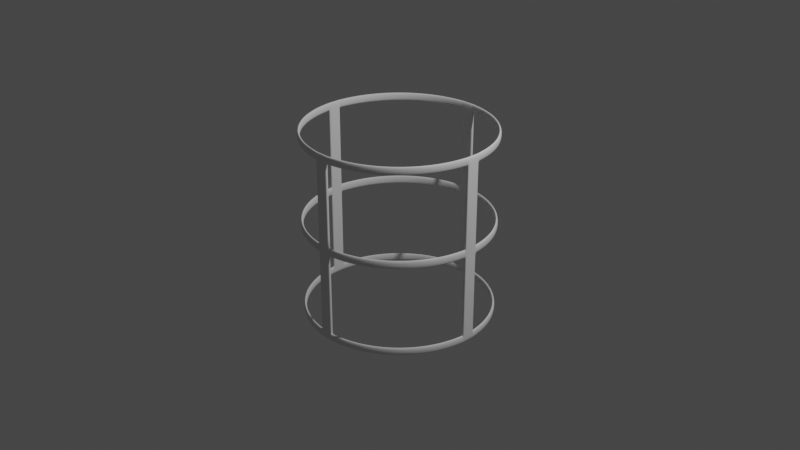 # Source: m_lamp4.blend  (saved by Blender 3.5.10; exported with 4.5.12 LTS)
import bpy
from mathutils import Matrix  # noqa: F401  (used for matrix-valued properties, if any)

bpy.ops.wm.read_factory_settings(use_empty=True)
scene = bpy.context.scene
scene.name = 'Scene'

# ---- collections
col_collection = bpy.data.collections.new('Collection'); scene.collection.children.link(col_collection)

# ---- world
world_world = bpy.data.worlds.new('World'); scene.world = world_world
world_world.use_nodes = True; world_world.node_tree.nodes.clear()
_N = world_world.node_tree.nodes; _L = world_world.node_tree.links
n0 = _N.new('ShaderNodeOutputWorld'); n0.name = 'World Output'; n0.location = (300, 300)
n1 = _N.new('ShaderNodeBackground'); n1.name = 'Background'; n1.location = (10, 300)
n1.inputs[0].default_value = (0.05088, 0.05088, 0.05088, 1.0)
_L.new(n1.outputs[0], n0.inputs[0])
n0.is_active_output = True
world_world.color = (0.05088, 0.05088, 0.05088)
world_world.use_sun_shadow = False
world_world.sun_shadow_jitter_overblur = 0.0

# ---- cameras
cam_camera = bpy.data.cameras.new('Camera')
cam_camera.clip_end = 100.0
cam_camera.ortho_scale = 7.314

# ---- lights
light_light = bpy.data.lights.new('Light', 'POINT')
light_light.transmission_factor = 0.0
light_light.energy = 1000.0
light_light.shadow_soft_size = 0.1
light_light.shadow_maximum_resolution = 0.006
light_light.use_absolute_resolution = True

# ---- meshes
me_circle = bpy.data.meshes.new('Circle')
me_circle.from_pydata([(0.0, 1.0, 0.0), (-0.866, 0.5, 0.0), (-0.866, -0.5, 0.0), (0.0, -1.0, 0.0), (0.866, -0.5, 0.0), (0.866, 0.5, 0.0), (0.0, 0.9634, 0.05397), (-0.8343, 0.4817, 0.05397), (-0.8343, -0.4817, 0.05397), (0.0, -0.9634, 0.05397), (0.8343, -0.4817, 0.05397), (0.8343, 0.4817, 0.05397), (3.213e-11, 0.8116, 0.1033), (-0.7028, 0.4058, 0.1033), (-0.7028, -0.4058, 0.1033), (3.213e-11, -0.8116, 0.1033), (0.7028, -0.4058, 0.1033), (0.7028, 0.4058, 0.1033)], [], [(1, 0, 5, 4, 3, 2), (6, 7, 13, 12), (4, 5, 11, 10), (2, 3, 9, 8), (0, 1, 7, 6), (5, 0, 6, 11), (3, 4, 10, 9), (1, 2, 8, 7), (13, 14, 15, 16, 17, 12), (11, 6, 12, 17), (9, 10, 16, 15), (7, 8, 14, 13), (10, 11, 17, 16), (8, 9, 15, 14)])
_uv = me_circle.uv_layers.new(name='UVMap')
_uv.uv.foreach_set('vector', [0.0, 0.0, 0.0, 0.0, 0.0, 0.0, 0.0, 0.0, 0.0, 0.0, 0.0, 0.0, 0.0, 0.0, 0.0, 0.0, 0.0, 0.0, 0.0, 0.0, 0.0, 0.0, 0.0, 0.0, 0.0, 0.0, 0.0, 0.0, 0.0, 0.0, 0.0, 0.0, 0.0, 0.0, 0.0, 0.0, 0.0, 0.0, 0.0, 0.0, 0.0, 0.0, 0.0, 0.0, 0.0, 0.0, 0.0, 0.0, 0.0, 0.0, 0.0, 0.0, 0.0, 0.0, 0.0, 0.0, 0.0, 0.0, 0.0, 0.0, 0.0, 0.0, 0.0, 0.0, 0.0, 0.0, 0.0, 0.0, 0.0, 0.0, 0.0, 0.0, 0.0, 0.0, 0.0, 0.0, 0.0, 0.0, 0.0, 0.0, 0.0, 0.0, 0.0, 0.0, 0.0, 0.0, 0.0, 0.0, 0.0, 0.0, 0.0, 0.0, 0.0, 0.0, 0.0, 0.0, 0.0, 0.0, 0.0, 0.0, 0.0, 0.0, 0.0, 0.0, 0.0, 0.0, 0.0, 0.0, 0.0, 0.0, 0.0, 0.0, 0.0, 0.0, 0.0, 0.0, 0.0, 0.0, 0.0, 0.0])
me_circle.update()
me_cylinder = bpy.data.meshes.new('Cylinder')
me_cylinder.from_pydata([(0.06948, 0.9976, -1.0), (0.06948, 0.9976, 1.0), (0.2107, 0.9775, -1.0), (0.2107, 0.9775, 1.0), (0.3477, 0.9376, -1.0), (0.3477, 0.9376, 1.0), (0.4776, 0.8786, -1.0), (0.4776, 0.8786, 1.0), (0.5978, 0.8017, -1.0), (0.5978, 0.8017, 1.0), (0.7058, 0.7084, -1.0), (0.7058, 0.7084, 1.0), (0.7994, 0.6008, -1.0), (0.7994, 0.6008, 1.0), (0.8768, 0.4809, -1.0), (0.8768, 0.4809, 1.0), (0.9363, 0.3512, -1.0), (0.9363, 0.3512, 1.0), (0.9767, 0.2144, -1.0), (0.9767, 0.2144, 1.0), (0.9973, 0.0732, -1.0), (0.9973, 0.0732, 1.0), (0.9976, -0.06948, -1.0), (0.9976, -0.06948, 1.0), (0.9775, -0.2107, -1.0), (0.9775, -0.2107, 1.0), (0.9376, -0.3477, -1.0), (0.9376, -0.3477, 1.0), (0.8786, -0.4776, -1.0), (0.8786, -0.4776, 1.0), (0.8017, -0.5978, -1.0), (0.8017, -0.5978, 1.0), (0.7084, -0.7058, -1.0), (0.7084, -0.7058, 1.0), (0.6008, -0.7994, -1.0), (0.6008, -0.7994, 1.0), (0.4809, -0.8768, -1.0), (0.4809, -0.8768, 1.0), (0.3512, -0.9363, -1.0), (0.3512, -0.9363, 1.0), (0.2144, -0.9767, -1.0), (0.2144, -0.9767, 1.0), (0.0732, -0.9973, -1.0), (0.0732, -0.9973, 1.0), (-0.06948, -0.9976, -1.0), (-0.06948, -0.9976, 1.0), (-0.2107, -0.9775, -1.0), (-0.2107, -0.9775, 1.0), (-0.3477, -0.9376, -1.0), (-0.3477, -0.9376, 1.0), (-0.4776, -0.8786, -1.0), (-0.4776, -0.8786, 1.0), (-0.5978, -0.8017, -1.0), (-0.5978, -0.8017, 1.0), (-0.7058, -0.7084, -1.0), (-0.7058, -0.7084, 1.0), (-0.7994, -0.6008, -1.0), (-0.7994, -0.6008, 1.0), (-0.8768, -0.4809, -1.0), (-0.8768, -0.4809, 1.0), (-0.9363, -0.3512, -1.0), (-0.9363, -0.3512, 1.0), (-0.9767, -0.2144, -1.0), (-0.9767, -0.2144, 1.0), (-0.9973, -0.0732, -1.0), (-0.9973, -0.0732, 1.0), (-0.9976, 0.06948, -1.0), (-0.9976, 0.06948, 1.0), (-0.9775, 0.2107, -1.0), (-0.9775, 0.2107, 1.0), (-0.9376, 0.3477, -1.0), (-0.9376, 0.3477, 1.0), (-0.8786, 0.4776, -1.0), (-0.8786, 0.4776, 1.0), (-0.8017, 0.5978, -1.0), (-0.8017, 0.5978, 1.0), (-0.7084, 0.7058, -1.0), (-0.7084, 0.7058, 1.0), (-0.6008, 0.7994, -1.0), (-0.6008, 0.7994, 1.0), (-0.4809, 0.8768, -1.0), (-0.4809, 0.8768, 1.0), (-0.3512, 0.9363, -1.0), (-0.3512, 0.9363, 1.0), (-0.2144, 0.9767, -1.0), (-0.2144, 0.9767, 1.0), (-0.0732, 0.9973, -1.0), (-0.0732, 0.9973, 1.0), (0.06948, 0.9976, 0.9099), (0.2107, 0.9775, 0.9099), (0.3477, 0.9376, 0.9099), (0.4776, 0.8786, 0.9099), (0.5978, 0.8017, 0.9099), (0.7058, 0.7084, 0.9099), (0.7994, 0.6008, 0.9099), (0.8768, 0.4809, 0.9099), (0.9363, 0.3512, 0.9099), (0.9767, 0.2144, 0.9099), (0.9973, 0.0732, 0.9099), (0.9976, -0.06948, 0.9099), (0.9775, -0.2107, 0.9099), (0.9376, -0.3477, 0.9099), (0.8786, -0.4776, 0.9099), (0.8017, -0.5978, 0.9099), (0.7084, -0.7058, 0.9099), (0.6008, -0.7994, 0.9099), (0.4809, -0.8768, 0.9099), (0.3512, -0.9363, 0.9099), (0.2144, -0.9767, 0.9099), (0.0732, -0.9973, 0.9099), (-0.06948, -0.9976, 0.9099), (-0.2107, -0.9775, 0.9099), (-0.3477, -0.9376, 0.9099), (-0.4776, -0.8786, 0.9099), (-0.5978, -0.8017, 0.9099), (-0.7058, -0.7084, 0.9099), (-0.7994, -0.6008, 0.9099), (-0.8768, -0.4809, 0.9099), (-0.9363, -0.3512, 0.9099), (-0.9767, -0.2144, 0.9099), (-0.9973, -0.0732, 0.9099), (-0.9976, 0.06948, 0.9099), (-0.9775, 0.2107, 0.9099), (-0.9376, 0.3477, 0.9099), (-0.8786, 0.4776, 0.9099), (-0.8017, 0.5978, 0.9099), (-0.7084, 0.7058, 0.9099), (-0.6008, 0.7994, 0.9099), (-0.4809, 0.8768, 0.9099), (-0.3512, 0.9363, 0.9099), (-0.2144, 0.9767, 0.9099), (-0.0732, 0.9973, 0.9099), (0.2107, 0.9775, -0.9121), (0.3477, 0.9376, -0.9121), (0.4776, 0.8786, -0.9121), (0.5978, 0.8017, -0.9121), (0.7058, 0.7084, -0.9121), (0.7994, 0.6008, -0.9121), (0.8768, 0.4809, -0.9121), (0.9363, 0.3512, -0.9121), (0.9767, 0.2144, -0.9121), (0.9973, 0.0732, -0.9121), (0.9976, -0.06948, -0.9121), (0.9775, -0.2107, -0.9121), (0.9376, -0.3477, -0.9121), (0.8786, -0.4776, -0.9121), (0.8017, -0.5978, -0.9121), (0.7084, -0.7058, -0.9121), (0.6008, -0.7994, -0.9121), (0.4809, -0.8768, -0.9121), (0.3512, -0.9363, -0.9121), (0.2144, -0.9767, -0.9121), (0.0732, -0.9973, -0.9121), (-0.06948, -0.9976, -0.9121), (-0.2107, -0.9775, -0.9121), (-0.3477, -0.9376, -0.9121), (-0.4776, -0.8786, -0.9121), (-0.5978, -0.8017, -0.9121), (-0.7058, -0.7084, -0.9121), (-0.7994, -0.6008, -0.9121), (-0.8768, -0.4809, -0.9121), (-0.9363, -0.3512, -0.9121), (-0.9767, -0.2144, -0.9121), (-0.9973, -0.0732, -0.9121), (-0.9976, 0.06948, -0.9121), (-0.9775, 0.2107, -0.9121), (-0.9376, 0.3477, -0.9121), (-0.8786, 0.4776, -0.9121), (-0.8017, 0.5978, -0.9121), (-0.7084, 0.7058, -0.9121), (-0.6008, 0.7994, -0.9121), (-0.4809, 0.8768, -0.9121), (-0.3512, 0.9363, -0.9121), (-0.2144, 0.9767, -0.9121), (-0.0732, 0.9973, -0.9121), (0.06948, 0.9976, -0.9121), (0.06948, 0.9976, -0.04833), (0.06948, 0.9976, 0.04618), (0.2107, 0.9775, 0.04618), (0.2107, 0.9775, -0.04833), (0.3477, 0.9376, 0.04618), (0.3477, 0.9376, -0.04833), (0.4776, 0.8786, 0.04618), (0.4776, 0.8786, -0.04833), (0.5978, 0.8017, 0.04618), (0.5978, 0.8017, -0.04833), (0.7058, 0.7084, 0.04618), (0.7058, 0.7084, -0.04833), (0.7994, 0.6008, 0.04618), (0.7994, 0.6008, -0.04833), (0.8768, 0.4809, 0.04618), (0.8768, 0.4809, -0.04833), (0.9363, 0.3512, 0.04618), (0.9363, 0.3512, -0.04833), (0.9767, 0.2144, 0.04618), (0.9767, 0.2144, -0.04833), (0.9973, 0.0732, 0.04618), (0.9973, 0.0732, -0.04833), (0.9976, -0.06948, 0.04618), (0.9976, -0.06948, -0.04833), (0.9775, -0.2107, 0.04618), (0.9775, -0.2107, -0.04833), (0.9376, -0.3477, 0.04618), (0.9376, -0.3477, -0.04833), (0.8786, -0.4776, 0.04618), (0.8786, -0.4776, -0.04833), (0.8017, -0.5978, 0.04618), (0.8017, -0.5978, -0.04833), (0.7084, -0.7058, 0.04618), (0.7084, -0.7058, -0.04833), (0.6008, -0.7994, 0.04618), (0.6008, -0.7994, -0.04833), (0.4809, -0.8768, 0.04618), (0.4809, -0.8768, -0.04833), (0.3512, -0.9363, 0.04618), (0.3512, -0.9363, -0.04833), (0.2144, -0.9767, 0.04618), (0.2144, -0.9767, -0.04833), (0.0732, -0.9973, 0.04618), (0.0732, -0.9973, -0.04833), (-0.06948, -0.9976, 0.04618), (-0.06948, -0.9976, -0.04833), (-0.2107, -0.9775, 0.04618), (-0.2107, -0.9775, -0.04833), (-0.3477, -0.9376, 0.04618), (-0.3477, -0.9376, -0.04833), (-0.4776, -0.8786, 0.04618), (-0.4776, -0.8786, -0.04833), (-0.5978, -0.8017, 0.04618), (-0.5978, -0.8017, -0.04833), (-0.7058, -0.7084, 0.04618), (-0.7058, -0.7084, -0.04833), (-0.7994, -0.6008, 0.04618), (-0.7994, -0.6008, -0.04833), (-0.8768, -0.4809, 0.04618), (-0.8768, -0.4809, -0.04833), (-0.9363, -0.3512, 0.04618), (-0.9363, -0.3512, -0.04833), (-0.9767, -0.2144, 0.04618), (-0.9767, -0.2144, -0.04833), (-0.9973, -0.0732, 0.04618), (-0.9973, -0.0732, -0.04833), (-0.9976, 0.06948, 0.04618), (-0.9976, 0.06948, -0.04833), (-0.9775, 0.2107, 0.04618), (-0.9775, 0.2107, -0.04833), (-0.9376, 0.3477, 0.04618), (-0.9376, 0.3477, -0.04833), (-0.8786, 0.4776, 0.04618), (-0.8786, 0.4776, -0.04833), (-0.8017, 0.5978, 0.04618), (-0.8017, 0.5978, -0.04833), (-0.7084, 0.7058, 0.04618), (-0.7084, 0.7058, -0.04833), (-0.6008, 0.7994, 0.04618), (-0.6008, 0.7994, -0.04833), (-0.4809, 0.8768, 0.04618), (-0.4809, 0.8768, -0.04833), (-0.3512, 0.9363, 0.04618), (-0.3512, 0.9363, -0.04833), (-0.2144, 0.9767, 0.04618), (-0.2144, 0.9767, -0.04833), (-0.0732, 0.9973, 0.04618), (-0.0732, 0.9973, -0.04833), (-0.9975, 0.04847, -1.0), (-0.9975, 0.04847, 1.0), (-0.9975, 0.04847, 0.9099), (-0.9975, 0.04847, -0.9121), (-0.9975, 0.04847, 0.04618), (-0.9975, 0.04847, -0.04833), (-0.9974, -0.05089, 1.0), (-0.9974, -0.05089, -0.04833), (-0.9974, -0.05089, -1.0), (-0.9974, -0.05089, 0.9099), (-0.9974, -0.05089, -0.9121), (-0.9974, -0.05089, 0.04618), (-0.9951, 0.08666, 1.0), (-0.9951, 0.08666, 0.9099), (-0.9947, -0.09107, 1.0), (-0.9947, -0.09107, 0.9099), (-0.9948, -0.09049, 0.04618), (-0.9948, -0.09049, -0.04833), (-0.995, 0.08765, 0.04618), (-0.995, 0.08765, -0.04833), (-0.9949, -0.0897, -1.0), (-0.9949, -0.0897, -0.9121), (-0.9954, 0.08518, -1.0), (-0.9954, 0.08518, -0.9121), (-0.9973, -0.0732, -0.8988), (-0.9976, 0.06948, -0.8988), (-0.9975, 0.04847, -0.8988), (-0.9974, -0.05089, -0.8988), (-0.9973, -0.0732, -0.06037), (-0.9976, 0.06948, -0.06037), (-0.9975, 0.04847, -0.06037), (-0.9974, -0.05089, -0.06037), (-0.9973, -0.0732, 0.05907), (-0.9976, 0.06948, 0.05907), (-0.9975, 0.04847, 0.05907), (-0.9974, -0.05089, 0.05907), (-0.9973, -0.0732, 0.897), (-0.9976, 0.06948, 0.897), (-0.9975, 0.04847, 0.897), (-0.9974, -0.05089, 0.897), (-0.04272, -0.9975, -1.0), (-0.04272, -0.9975, 1.0), (-0.04272, -0.9975, 0.9099), (-0.04272, -0.9975, -0.9121), (-0.04272, -0.9975, 0.04618), (-0.04272, -0.9975, -0.04833), (0.05255, -0.9974, 1.0), (0.05255, -0.9974, -0.04833), (0.05255, -0.9974, -1.0), (0.05255, -0.9974, 0.9099), (0.05255, -0.9974, -0.9121), (0.05255, -0.9974, 0.04618), (0.09027, -0.9948, 1.0), (0.09027, -0.9948, 0.9099), (-0.09011, -0.9947, 1.0), (-0.09011, -0.9947, 0.9099), (0.08728, -0.9953, 0.04618), (0.08728, -0.9953, -0.04833), (-0.08424, -0.9955, 0.04618), (-0.08424, -0.9955, -0.04833), (0.09277, -0.9945, -1.0), (0.09277, -0.9945, -0.9121), (-0.08733, -0.9951, -1.0), (-0.08733, -0.9951, -0.9121), (0.0732, -0.9973, -0.06573), (-0.06948, -0.9976, -0.06573), (-0.04272, -0.9975, -0.06573), (0.05255, -0.9974, -0.06573), (0.0732, -0.9973, 0.06267), (-0.06948, -0.9976, 0.06267), (-0.04272, -0.9975, 0.06267), (0.05255, -0.9974, 0.06267), (0.0732, -0.9973, -0.8945), (-0.06948, -0.9976, -0.8945), (-0.04272, -0.9975, -0.8945), (0.05255, -0.9974, -0.8945), (0.0732, -0.9973, 0.8928), (-0.06948, -0.9976, 0.8928), (-0.04272, -0.9975, 0.8928), (0.05255, -0.9974, 0.8928), (0.9976, -0.05203, -1.0), (0.9976, -0.05203, 1.0), (0.9976, -0.05203, 0.9099), (0.9976, -0.05203, -0.9121), (0.9976, -0.05203, 0.04618), (0.9976, -0.05203, -0.04833), (0.9974, 0.05139, 1.0), (0.9974, 0.05139, -0.04833), (0.9974, 0.05139, -1.0), (0.9974, 0.05139, 0.9099), (0.9974, 0.05139, -0.9121), (0.9974, 0.05139, 0.04618), (0.9949, 0.08948, 1.0), (0.9949, 0.08948, 0.9099), (0.9953, -0.08531, 1.0), (0.9953, -0.08531, 0.9099), (0.9949, 0.09006, 0.04618), (0.9949, 0.09006, -0.04833), (0.9952, -0.0861, 0.04618), (0.9952, -0.0861, -0.04833), (0.9973, 0.0732, 0.06361), (0.9976, -0.06948, 0.06361), (0.9976, -0.05203, 0.06361), (0.9974, 0.05139, 0.06361), (0.9973, 0.0732, 0.8939), (0.9976, -0.06948, 0.8939), (0.9976, -0.05203, 0.8939), (0.9974, 0.05139, 0.8939), (0.9953, 0.08717, -1.0), (0.9953, 0.08717, -0.9121), (0.9953, -0.08542, -1.0), (0.9953, -0.08542, -0.9121), (0.9973, 0.0732, -0.8958), (0.9976, -0.06948, -0.8958), (0.9976, -0.05203, -0.8958), (0.9974, 0.05139, -0.8958), (0.9973, 0.0732, -0.06263), (0.9976, -0.06948, -0.06263), (0.9976, -0.05203, -0.06263), (0.9974, 0.05139, -0.06263), (0.05278, 0.9976, -1.0), (0.05278, 0.9976, 1.0), (0.05278, 0.9976, 0.9099), (0.05278, 0.9976, -0.9121), (0.05278, 0.9976, 0.04618), (0.05278, 0.9976, -0.04833), (-0.05333, 0.9974, 1.0), (-0.05333, 0.9974, -0.04833), (-0.05333, 0.9974, -1.0), (-0.05333, 0.9974, 0.9099), (-0.05333, 0.9974, -0.9121), (-0.05333, 0.9974, 0.04618), (-0.09276, 0.9945, 1.0), (-0.09276, 0.9945, 0.9099), (0.08534, 0.9953, 1.0), (0.08534, 0.9953, 0.9099), (-0.09077, 0.9948, 0.04618), (-0.09077, 0.9948, -0.04833), (0.08757, 0.995, 0.04618), (0.08757, 0.995, -0.04833), (0.06948, 0.9976, 0.8935), (-0.0732, 0.9973, 0.8935), (0.05278, 0.9976, 0.8935), (-0.05333, 0.9974, 0.8935), (0.05278, 0.9976, 0.06207), (-0.05333, 0.9974, 0.06207), (0.06948, 0.9976, 0.06207), (-0.0732, 0.9973, 0.06207), (-0.0732, 0.9973, -0.0638), (0.06948, 0.9976, -0.0638), (0.05278, 0.9976, -0.0638), (-0.05333, 0.9974, -0.0638), (-0.08615, 0.9954, -1.0), (-0.08615, 0.9954, -0.9121), (0.08361, 0.9956, -1.0), (0.08361, 0.9956, -0.9121), (0.06948, 0.9976, -0.8986), (0.05278, 0.9976, -0.8986), (-0.05333, 0.9974, -0.8986), (-0.0732, 0.9973, -0.8986)], [], [(399, 398, 3, 89), (89, 3, 5, 90), (90, 5, 7, 91), (91, 7, 9, 92), (92, 9, 11, 93), (93, 11, 13, 94), (94, 13, 15, 95), (95, 15, 17, 96), (96, 17, 19, 97), (357, 356, 21, 98), (346, 345, 23, 99), (359, 358, 25, 100), (100, 25, 27, 101), (101, 27, 29, 102), (102, 29, 31, 103), (103, 31, 33, 104), (104, 33, 35, 105), (105, 35, 37, 106), (106, 37, 39, 107), (107, 39, 41, 108), (317, 316, 43, 109), (306, 305, 45, 110), (319, 318, 47, 111), (111, 47, 49, 112), (112, 49, 51, 113), (113, 51, 53, 114), (114, 53, 55, 115), (115, 55, 57, 116), (116, 57, 59, 117), (117, 59, 61, 118), (118, 61, 63, 119), (279, 278, 65, 120), (266, 265, 67, 121), (277, 276, 69, 122), (122, 69, 71, 123), (123, 71, 73, 124), (124, 73, 75, 125), (125, 75, 77, 126), (126, 77, 79, 127), (127, 79, 81, 128), (128, 81, 83, 129), (129, 83, 85, 130), (397, 396, 87, 131), (386, 385, 1, 88), (406, 386, 88, 404), (294, 269, 243, 293), (330, 309, 221, 329), (382, 349, 199, 381), (414, 389, 176, 413), (418, 419, 132, 2), (2, 132, 133, 4), (4, 133, 134, 6), (6, 134, 135, 8), (8, 135, 136, 10), (10, 136, 137, 12), (12, 137, 138, 14), (14, 138, 139, 16), (16, 139, 140, 18), (372, 373, 141, 20), (344, 347, 142, 22), (374, 375, 143, 24), (24, 143, 144, 26), (26, 144, 145, 28), (28, 145, 146, 30), (30, 146, 147, 32), (32, 147, 148, 34), (34, 148, 149, 36), (36, 149, 150, 38), (38, 150, 151, 40), (324, 325, 152, 42), (304, 307, 153, 44), (326, 327, 154, 46), (46, 154, 155, 48), (48, 155, 156, 50), (50, 156, 157, 52), (52, 157, 158, 54), (54, 158, 159, 56), (56, 159, 160, 58), (58, 160, 161, 60), (60, 161, 162, 62), (284, 285, 163, 64), (264, 267, 164, 66), (286, 287, 165, 68), (68, 165, 166, 70), (70, 166, 167, 72), (72, 167, 168, 74), (74, 168, 169, 76), (76, 169, 170, 78), (78, 170, 171, 80), (80, 171, 172, 82), (82, 172, 173, 84), (416, 417, 174, 86), (384, 387, 175, 0), (370, 346, 99, 369), (342, 306, 110, 341), (302, 266, 121, 301), (402, 178, 179, 403), (178, 180, 181, 179), (180, 182, 183, 181), (182, 184, 185, 183), (184, 186, 187, 185), (186, 188, 189, 187), (188, 190, 191, 189), (190, 192, 193, 191), (192, 194, 195, 193), (360, 196, 197, 361), (348, 198, 199, 349), (362, 200, 201, 363), (200, 202, 203, 201), (202, 204, 205, 203), (204, 206, 207, 205), (206, 208, 209, 207), (208, 210, 211, 209), (210, 212, 213, 211), (212, 214, 215, 213), (214, 216, 217, 215), (320, 218, 219, 321), (308, 220, 221, 309), (322, 222, 223, 323), (222, 224, 225, 223), (224, 226, 227, 225), (226, 228, 229, 227), (228, 230, 231, 229), (230, 232, 233, 231), (232, 234, 235, 233), (234, 236, 237, 235), (236, 238, 239, 237), (280, 240, 241, 281), (268, 242, 243, 269), (282, 244, 245, 283), (244, 246, 247, 245), (246, 248, 249, 247), (248, 250, 251, 249), (250, 252, 253, 251), (252, 254, 255, 253), (254, 256, 257, 255), (256, 258, 259, 257), (258, 260, 261, 259), (400, 262, 263, 401), (388, 177, 176, 389), (275, 268, 269, 271), (303, 273, 266, 302), (272, 274, 267, 264), (295, 271, 269, 294), (273, 270, 265, 266), (120, 65, 270, 273), (292, 241, 271, 295), (64, 163, 274, 272), (300, 120, 273, 303), (240, 275, 271, 241), (121, 67, 276, 277), (119, 63, 278, 279), (238, 280, 281, 239), (242, 282, 283, 243), (62, 162, 285, 284), (66, 164, 287, 286), (163, 288, 291, 274), (274, 291, 290, 267), (267, 290, 289, 164), (288, 292, 295, 291), (291, 295, 294, 290), (290, 294, 293, 289), (240, 296, 299, 275), (275, 299, 298, 268), (268, 298, 297, 242), (296, 300, 303, 299), (299, 303, 302, 298), (298, 302, 301, 297), (315, 308, 309, 311), (343, 313, 306, 342), (312, 314, 307, 304), (331, 311, 309, 330), (313, 310, 305, 306), (109, 43, 310, 313), (328, 219, 311, 331), (42, 152, 314, 312), (340, 109, 313, 343), (218, 315, 311, 219), (108, 41, 316, 317), (110, 45, 318, 319), (216, 320, 321, 217), (220, 322, 323, 221), (40, 151, 325, 324), (44, 153, 327, 326), (336, 328, 331, 339), (339, 331, 330, 338), (338, 330, 329, 337), (218, 332, 335, 315), (315, 335, 334, 308), (308, 334, 333, 220), (307, 338, 337, 153), (314, 339, 338, 307), (152, 336, 339, 314), (332, 340, 343, 335), (335, 343, 342, 334), (334, 342, 341, 333), (355, 348, 349, 351), (371, 353, 346, 370), (352, 354, 347, 344), (383, 351, 349, 382), (353, 350, 345, 346), (98, 21, 350, 353), (380, 197, 351, 383), (20, 141, 354, 352), (368, 98, 353, 371), (196, 355, 351, 197), (97, 19, 356, 357), (99, 23, 358, 359), (194, 360, 361, 195), (198, 362, 363, 199), (196, 364, 367, 355), (355, 367, 366, 348), (348, 366, 365, 198), (364, 368, 371, 367), (367, 371, 370, 366), (366, 370, 369, 365), (18, 140, 373, 372), (22, 142, 375, 374), (141, 376, 379, 354), (354, 379, 378, 347), (347, 378, 377, 142), (376, 380, 383, 379), (379, 383, 382, 378), (378, 382, 381, 377), (395, 388, 389, 391), (392, 394, 387, 384), (415, 391, 389, 414), (407, 393, 386, 406), (393, 390, 385, 386), (131, 87, 390, 393), (405, 131, 393, 407), (412, 263, 391, 415), (86, 174, 394, 392), (262, 395, 391, 263), (130, 85, 396, 397), (88, 1, 398, 399), (260, 400, 401, 261), (177, 402, 403, 176), (411, 405, 407, 409), (409, 407, 406, 408), (408, 406, 404, 410), (388, 408, 410, 177), (395, 409, 408, 388), (262, 411, 409, 395), (423, 412, 415, 422), (422, 415, 414, 421), (421, 414, 413, 420), (84, 173, 417, 416), (0, 175, 419, 418), (387, 421, 420, 175), (394, 422, 421, 387), (174, 423, 422, 394)])
_uv = me_cylinder.uv_layers.new(name='UVMap')
_uv.uv.foreach_set('vector', [0.9974, 0.75, 0.9974, 1.0, 0.9773, 1.0, 0.9773, 0.75, 0.9773, 0.75, 0.9773, 1.0, 0.9545, 1.0, 0.9545, 0.75, 0.9545, 0.75, 0.9545, 1.0, 0.9318, 1.0, 0.9318, 0.75, 0.9318, 0.75, 0.9318, 1.0, 0.9091, 1.0, 0.9091, 0.75, 0.9091, 0.75, 0.9091, 1.0, 0.8864, 1.0, 0.8864, 0.75, 0.8864, 0.75, 0.8864, 1.0, 0.8636, 1.0, 0.8636, 0.75, 0.8636, 0.75, 0.8636, 1.0, 0.8409, 1.0, 0.8409, 0.75, 0.8409, 0.75, 0.8409, 1.0, 0.8182, 1.0, 0.8182, 0.75, 0.8182, 0.75, 0.8182, 1.0, 0.7955, 1.0, 0.7955, 0.75, 0.7753, 0.75, 0.7753, 1.0, 0.7727, 1.0, 0.7727, 0.75, 0.7528, 0.75, 0.7528, 1.0, 0.75, 1.0, 0.75, 0.75, 0.7475, 0.75, 0.7475, 1.0, 0.7273, 1.0, 0.7273, 0.75, 0.7273, 0.75, 0.7273, 1.0, 0.7045, 1.0, 0.7045, 0.75, 0.7045, 0.75, 0.7045, 1.0, 0.6818, 1.0, 0.6818, 0.75, 0.6818, 0.75, 0.6818, 1.0, 0.6591, 1.0, 0.6591, 0.75, 0.6591, 0.75, 0.6591, 1.0, 0.6364, 1.0, 0.6364, 0.75, 0.6364, 0.75, 0.6364, 1.0, 0.6136, 1.0, 0.6136, 0.75, 0.6136, 0.75, 0.6136, 1.0, 0.5909, 1.0, 0.5909, 0.75, 0.5909, 0.75, 0.5909, 1.0, 0.5682, 1.0, 0.5682, 0.75, 0.5682, 0.75, 0.5682, 1.0, 0.5455, 1.0, 0.5455, 0.75, 0.5255, 0.75, 0.5255, 1.0, 0.5227, 1.0, 0.5227, 0.75, 0.5043, 0.75, 0.5043, 1.0, 0.5, 1.0, 0.5, 0.75, 0.4967, 0.75, 0.4967, 1.0, 0.4773, 1.0, 0.4773, 0.75, 0.4773, 0.75, 0.4773, 1.0, 0.4545, 1.0, 0.4545, 0.75, 0.4545, 0.75, 0.4545, 1.0, 0.4318, 1.0, 0.4318, 0.75, 0.4318, 0.75, 0.4318, 1.0, 0.4091, 1.0, 0.4091, 0.75, 0.4091, 0.75, 0.4091, 1.0, 0.3864, 1.0, 0.3864, 0.75, 0.3864, 0.75, 0.3864, 1.0, 0.3636, 1.0, 0.3636, 0.75, 0.3636, 0.75, 0.3636, 1.0, 0.3409, 1.0, 0.3409, 0.75, 0.3409, 0.75, 0.3409, 1.0, 0.3182, 1.0, 0.3182, 0.75, 0.3182, 0.75, 0.3182, 1.0, 0.2955, 1.0, 0.2955, 0.75, 0.2756, 0.75, 0.2756, 1.0, 0.2727, 1.0, 0.2727, 0.75, 0.2533, 0.75, 0.2533, 1.0, 0.25, 1.0, 0.25, 0.75, 0.2472, 0.75, 0.2472, 1.0, 0.2273, 1.0, 0.2273, 0.75, 0.2273, 0.75, 0.2273, 1.0, 0.2045, 1.0, 0.2045, 0.75, 0.2045, 0.75, 0.2045, 1.0, 0.1818, 1.0, 0.1818, 0.75, 0.1818, 0.75, 0.1818, 1.0, 0.1591, 1.0, 0.1591, 0.75, 0.1591, 0.75, 0.1591, 1.0, 0.1364, 1.0, 0.1364, 0.75, 0.1364, 0.75, 0.1364, 1.0, 0.1136, 1.0, 0.1136, 0.75, 0.1136, 0.75, 0.1136, 1.0, 0.09091, 1.0, 0.09091, 0.75, 0.09091, 0.75, 0.09091, 1.0, 0.06818, 1.0, 0.06818, 0.75, 0.06818, 0.75, 0.06818, 1.0, 0.04545, 1.0, 0.04545, 0.75, 0.02588, 0.75, 0.02588, 1.0, 0.02273, 1.0, 0.02273, 0.75, 0.00266, 0.75, 0.00266, 1.0, 3.427e-07, 1.0, 3.427e-07, 0.75, 0.00266, 0.7489, 0.00266, 0.75, 3.427e-07, 0.75, 3.427e-07, 0.7489, 0.2533, 0.6834, 0.2533, 0.6843, 0.25, 0.6843, 0.25, 0.6834, 0.5043, 0.6831, 0.5043, 0.6843, 0.5, 0.6843, 0.5, 0.6831, 0.7528, 0.6833, 0.7528, 0.6843, 0.75, 0.6843, 0.75, 0.6833, 0.00266, 0.6832, 0.00266, 0.6843, 3.427e-07, 0.6843, 3.427e-07, 0.6832, 0.9977, 0.5, 0.9977, 0.625, 0.9773, 0.625, 0.9773, 0.5, 0.9773, 0.5, 0.9773, 0.625, 0.9545, 0.625, 0.9545, 0.5, 0.9545, 0.5, 0.9545, 0.625, 0.9318, 0.625, 0.9318, 0.5, 0.9318, 0.5, 0.9318, 0.625, 0.9091, 0.625, 0.9091, 0.5, 0.9091, 0.5, 0.9091, 0.625, 0.8864, 0.625, 0.8864, 0.5, 0.8864, 0.5, 0.8864, 0.625, 0.8636, 0.625, 0.8636, 0.5, 0.8636, 0.5, 0.8636, 0.625, 0.8409, 0.625, 0.8409, 0.5, 0.8409, 0.5, 0.8409, 0.625, 0.8182, 0.625, 0.8182, 0.5, 0.8182, 0.5, 0.8182, 0.625, 0.7955, 0.625, 0.7955, 0.5, 0.775, 0.5, 0.775, 0.625, 0.7727, 0.625, 0.7727, 0.5, 0.7528, 0.5, 0.7528, 0.625, 0.75, 0.625, 0.75, 0.5, 0.7474, 0.5, 0.7474, 0.625, 0.7273, 0.625, 0.7273, 0.5, 0.7273, 0.5, 0.7273, 0.625, 0.7045, 0.625, 0.7045, 0.5, 0.7045, 0.5, 0.7045, 0.625, 0.6818, 0.625, 0.6818, 0.5, 0.6818, 0.5, 0.6818, 0.625, 0.6591, 0.625, 0.6591, 0.5, 0.6591, 0.5, 0.6591, 0.625, 0.6364, 0.625, 0.6364, 0.5, 0.6364, 0.5, 0.6364, 0.625, 0.6136, 0.625, 0.6136, 0.5, 0.6136, 0.5, 0.6136, 0.625, 0.5909, 0.625, 0.5909, 0.5, 0.5909, 0.5, 0.5909, 0.625, 0.5682, 0.625, 0.5682, 0.5, 0.5682, 0.5, 0.5682, 0.625, 0.5455, 0.625, 0.5455, 0.5, 0.5259, 0.5, 0.5259, 0.625, 0.5227, 0.625, 0.5227, 0.5, 0.5043, 0.5, 0.5043, 0.625, 0.5, 0.625, 0.5, 0.5, 0.4971, 0.5, 0.4971, 0.625, 0.4773, 0.625, 0.4773, 0.5, 0.4773, 0.5, 0.4773, 0.625, 0.4545, 0.625, 0.4545, 0.5, 0.4545, 0.5, 0.4545, 0.625, 0.4318, 0.625, 0.4318, 0.5, 0.4318, 0.5, 0.4318, 0.625, 0.4091, 0.625, 0.4091, 0.5, 0.4091, 0.5, 0.4091, 0.625, 0.3864, 0.625, 0.3864, 0.5, 0.3864, 0.5, 0.3864, 0.625, 0.3636, 0.625, 0.3636, 0.5, 0.3636, 0.5, 0.3636, 0.625, 0.3409, 0.625, 0.3409, 0.5, 0.3409, 0.5, 0.3409, 0.625, 0.3182, 0.625, 0.3182, 0.5, 0.3182, 0.5, 0.3182, 0.625, 0.2955, 0.625, 0.2955, 0.5, 0.2754, 0.5, 0.2754, 0.625, 0.2727, 0.625, 0.2727, 0.5, 0.2533, 0.5, 0.2533, 0.625, 0.25, 0.625, 0.25, 0.5, 0.2475, 0.5, 0.2475, 0.625, 0.2273, 0.625, 0.2273, 0.5, 0.2273, 0.5, 0.2273, 0.625, 0.2045, 0.625, 0.2045, 0.5, 0.2045, 0.5, 0.2045, 0.625, 0.1818, 0.625, 0.1818, 0.5, 0.1818, 0.5, 0.1818, 0.625, 0.1591, 0.625, 0.1591, 0.5, 0.1591, 0.5, 0.1591, 0.625, 0.1364, 0.625, 0.1364, 0.5, 0.1364, 0.5, 0.1364, 0.625, 0.1136, 0.625, 0.1136, 0.5, 0.1136, 0.5, 0.1136, 0.625, 0.09091, 0.625, 0.09091, 0.5, 0.09091, 0.5, 0.09091, 0.625, 0.06818, 0.625, 0.06818, 0.5, 0.06818, 0.5, 0.06818, 0.625, 0.04545, 0.625, 0.04545, 0.5, 0.02481, 0.5, 0.02481, 0.625, 0.02273, 0.625, 0.02273, 0.5, 0.00266, 0.5, 0.00266, 0.625, 3.427e-07, 0.625, 3.427e-07, 0.5, 0.7528, 0.7489, 0.7528, 0.75, 0.75, 0.75, 0.75, 0.7489, 0.5043, 0.7488, 0.5043, 0.75, 0.5, 0.75, 0.5, 0.7488, 0.2533, 0.7491, 0.2533, 0.75, 0.25, 0.75, 0.25, 0.7491, 0.9971, 0.6907, 0.9773, 0.6907, 0.9773, 0.6843, 0.9971, 0.6843, 0.9773, 0.6907, 0.9545, 0.6907, 0.9545, 0.6843, 0.9773, 0.6843, 0.9545, 0.6907, 0.9318, 0.6907, 0.9318, 0.6843, 0.9545, 0.6843, 0.9318, 0.6907, 0.9091, 0.6907, 0.9091, 0.6843, 0.9318, 0.6843, 0.9091, 0.6907, 0.8864, 0.6907, 0.8864, 0.6843, 0.9091, 0.6843, 0.8864, 0.6907, 0.8636, 0.6907, 0.8636, 0.6843, 0.8864, 0.6843, 0.8636, 0.6907, 0.8409, 0.6907, 0.8409, 0.6843, 0.8636, 0.6843, 0.8409, 0.6907, 0.8182, 0.6907, 0.8182, 0.6843, 0.8409, 0.6843, 0.8182, 0.6907, 0.7955, 0.6907, 0.7955, 0.6843, 0.8182, 0.6843, 0.7754, 0.6907, 0.7727, 0.6907, 0.7727, 0.6843, 0.7754, 0.6843, 0.7528, 0.6907, 0.75, 0.6907, 0.75, 0.6843, 0.7528, 0.6843, 0.7473, 0.6907, 0.7273, 0.6907, 0.7273, 0.6843, 0.7473, 0.6843, 0.7273, 0.6907, 0.7045, 0.6907, 0.7045, 0.6843, 0.7273, 0.6843, 0.7045, 0.6907, 0.6818, 0.6907, 0.6818, 0.6843, 0.7045, 0.6843, 0.6818, 0.6907, 0.6591, 0.6907, 0.6591, 0.6843, 0.6818, 0.6843, 0.6591, 0.6907, 0.6364, 0.6907, 0.6364, 0.6843, 0.6591, 0.6843, 0.6364, 0.6907, 0.6136, 0.6907, 0.6136, 0.6843, 0.6364, 0.6843, 0.6136, 0.6907, 0.5909, 0.6907, 0.5909, 0.6843, 0.6136, 0.6843, 0.5909, 0.6907, 0.5682, 0.6907, 0.5682, 0.6843, 0.5909, 0.6843, 0.5682, 0.6907, 0.5455, 0.6907, 0.5455, 0.6843, 0.5682, 0.6843, 0.525, 0.6907, 0.5227, 0.6907, 0.5227, 0.6843, 0.525, 0.6843, 0.5043, 0.6907, 0.5, 0.6907, 0.5, 0.6843, 0.5043, 0.6843, 0.4976, 0.6907, 0.4773, 0.6907, 0.4773, 0.6843, 0.4976, 0.6843, 0.4773, 0.6907, 0.4545, 0.6907, 0.4545, 0.6843, 0.4773, 0.6843, 0.4545, 0.6907, 0.4318, 0.6907, 0.4318, 0.6843, 0.4545, 0.6843, 0.4318, 0.6907, 0.4091, 0.6907, 0.4091, 0.6843, 0.4318, 0.6843, 0.4091, 0.6907, 0.3864, 0.6907, 0.3864, 0.6843, 0.4091, 0.6843, 0.3864, 0.6907, 0.3636, 0.6907, 0.3636, 0.6843, 0.3864, 0.6843, 0.3636, 0.6907, 0.3409, 0.6907, 0.3409, 0.6843, 0.3636, 0.6843, 0.3409, 0.6907, 0.3182, 0.6907, 0.3182, 0.6843, 0.3409, 0.6843, 0.3182, 0.6907, 0.2955, 0.6907, 0.2955, 0.6843, 0.3182, 0.6843, 0.2755, 0.6907, 0.2727, 0.6907, 0.2727, 0.6843, 0.2755, 0.6843, 0.2533, 0.6907, 0.25, 0.6907, 0.25, 0.6843, 0.2533, 0.6843, 0.2471, 0.6907, 0.2273, 0.6907, 0.2273, 0.6843, 0.2471, 0.6843, 0.2273, 0.6907, 0.2045, 0.6907, 0.2045, 0.6843, 0.2273, 0.6843, 0.2045, 0.6907, 0.1818, 0.6907, 0.1818, 0.6843, 0.2045, 0.6843, 0.1818, 0.6907, 0.1591, 0.6907, 0.1591, 0.6843, 0.1818, 0.6843, 0.1591, 0.6907, 0.1364, 0.6907, 0.1364, 0.6843, 0.1591, 0.6843, 0.1364, 0.6907, 0.1136, 0.6907, 0.1136, 0.6843, 0.1364, 0.6843, 0.1136, 0.6907, 0.09091, 0.6907, 0.09091, 0.6843, 0.1136, 0.6843, 0.09091, 0.6907, 0.06818, 0.6907, 0.06818, 0.6843, 0.09091, 0.6843, 0.06818, 0.6907, 0.04545, 0.6907, 0.04545, 0.6843, 0.06818, 0.6843, 0.02556, 0.6907, 0.02273, 0.6907, 0.02273, 0.6843, 0.02556, 0.6843, 0.00266, 0.6907, 3.427e-07, 0.6907, 3.427e-07, 0.6843, 0.00266, 0.6843, 0.2692, 0.6907, 0.2533, 0.6907, 0.2533, 0.6843, 0.2692, 0.6843, 0.2692, 0.7491, 0.2692, 0.75, 0.2533, 0.75, 0.2533, 0.7491, 0.2692, 0.5, 0.2692, 0.625, 0.2533, 0.625, 0.2533, 0.5, 0.2692, 0.6834, 0.2692, 0.6843, 0.2533, 0.6843, 0.2533, 0.6834, 0.2692, 0.75, 0.2692, 1.0, 0.2533, 1.0, 0.2533, 0.75, 0.2727, 0.75, 0.2727, 1.0, 0.2692, 1.0, 0.2692, 0.75, 0.2727, 0.6834, 0.2727, 0.6843, 0.2692, 0.6843, 0.2692, 0.6834, 0.2727, 0.5, 0.2727, 0.625, 0.2692, 0.625, 0.2692, 0.5, 0.2727, 0.7491, 0.2727, 0.75, 0.2692, 0.75, 0.2692, 0.7491, 0.2727, 0.6907, 0.2692, 0.6907, 0.2692, 0.6843, 0.2727, 0.6843, 0.25, 0.75, 0.25, 1.0, 0.2472, 1.0, 0.2472, 0.75, 0.2955, 0.75, 0.2955, 1.0, 0.2756, 1.0, 0.2756, 0.75, 0.2955, 0.6907, 0.2755, 0.6907, 0.2755, 0.6843, 0.2955, 0.6843, 0.25, 0.6907, 0.2471, 0.6907, 0.2471, 0.6843, 0.25, 0.6843, 0.2955, 0.5, 0.2955, 0.625, 0.2754, 0.625, 0.2754, 0.5, 0.25, 0.5, 0.25, 0.625, 0.2475, 0.625, 0.2475, 0.5, 0.2727, 0.625, 0.2727, 0.6259, 0.2692, 0.6259, 0.2692, 0.625, 0.2692, 0.625, 0.2692, 0.6259, 0.2533, 0.6259, 0.2533, 0.625, 0.2533, 0.625, 0.2533, 0.6259, 0.25, 0.6259, 0.25, 0.625, 0.2727, 0.6259, 0.2727, 0.6834, 0.2692, 0.6834, 0.2692, 0.6259, 0.2692, 0.6259, 0.2692, 0.6834, 0.2533, 0.6834, 0.2533, 0.6259, 0.2533, 0.6259, 0.2533, 0.6834, 0.25, 0.6834, 0.25, 0.6259, 0.2727, 0.6907, 0.2727, 0.6916, 0.2692, 0.6916, 0.2692, 0.6907, 0.2692, 0.6907, 0.2692, 0.6916, 0.2533, 0.6916, 0.2533, 0.6907, 0.2533, 0.6907, 0.2533, 0.6916, 0.25, 0.6916, 0.25, 0.6907, 0.2727, 0.6916, 0.2727, 0.7491, 0.2692, 0.7491, 0.2692, 0.6916, 0.2692, 0.6916, 0.2692, 0.7491, 0.2533, 0.7491, 0.2533, 0.6916, 0.2533, 0.6916, 0.2533, 0.7491, 0.25, 0.7491, 0.25, 0.6916, 0.5194, 0.6907, 0.5043, 0.6907, 0.5043, 0.6843, 0.5194, 0.6843, 0.5194, 0.7488, 0.5194, 0.75, 0.5043, 0.75, 0.5043, 0.7488, 0.5194, 0.5, 0.5194, 0.625, 0.5043, 0.625, 0.5043, 0.5, 0.5194, 0.6831, 0.5194, 0.6843, 0.5043, 0.6843, 0.5043, 0.6831, 0.5194, 0.75, 0.5194, 1.0, 0.5043, 1.0, 0.5043, 0.75, 0.5227, 0.75, 0.5227, 1.0, 0.5194, 1.0, 0.5194, 0.75, 0.5227, 0.6831, 0.5227, 0.6843, 0.5194, 0.6843, 0.5194, 0.6831, 0.5227, 0.5, 0.5227, 0.625, 0.5194, 0.625, 0.5194, 0.5, 0.5227, 0.7488, 0.5227, 0.75, 0.5194, 0.75, 0.5194, 0.7488, 0.5227, 0.6907, 0.5194, 0.6907, 0.5194, 0.6843, 0.5227, 0.6843, 0.5455, 0.75, 0.5455, 1.0, 0.5255, 1.0, 0.5255, 0.75, 0.5, 0.75, 0.5, 1.0, 0.4967, 1.0, 0.4967, 0.75, 0.5455, 0.6907, 0.525, 0.6907, 0.525, 0.6843, 0.5455, 0.6843, 0.5, 0.6907, 0.4976, 0.6907, 0.4976, 0.6843, 0.5, 0.6843, 0.5455, 0.5, 0.5455, 0.625, 0.5259, 0.625, 0.5259, 0.5, 0.5, 0.5, 0.5, 0.625, 0.4971, 0.625, 0.4971, 0.5, 0.5227, 0.6262, 0.5227, 0.6831, 0.5194, 0.6831, 0.5194, 0.6262, 0.5194, 0.6262, 0.5194, 0.6831, 0.5043, 0.6831, 0.5043, 0.6262, 0.5043, 0.6262, 0.5043, 0.6831, 0.5, 0.6831, 0.5, 0.6262, 0.5227, 0.6907, 0.5227, 0.6919, 0.5194, 0.6919, 0.5194, 0.6907, 0.5194, 0.6907, 0.5194, 0.6919, 0.5043, 0.6919, 0.5043, 0.6907, 0.5043, 0.6907, 0.5043, 0.6919, 0.5, 0.6919, 0.5, 0.6907, 0.5043, 0.625, 0.5043, 0.6262, 0.5, 0.6262, 0.5, 0.625, 0.5194, 0.625, 0.5194, 0.6262, 0.5043, 0.6262, 0.5043, 0.625, 0.5227, 0.625, 0.5227, 0.6262, 0.5194, 0.6262, 0.5194, 0.625, 0.5227, 0.6919, 0.5227, 0.7488, 0.5194, 0.7488, 0.5194, 0.6919, 0.5194, 0.6919, 0.5194, 0.7488, 0.5043, 0.7488, 0.5043, 0.6919, 0.5043, 0.6919, 0.5043, 0.7488, 0.5, 0.7488, 0.5, 0.6919, 0.7693, 0.6907, 0.7528, 0.6907, 0.7528, 0.6843, 0.7693, 0.6843, 0.7693, 0.7489, 0.7693, 0.75, 0.7528, 0.75, 0.7528, 0.7489, 0.7693, 0.5, 0.7693, 0.625, 0.7528, 0.625, 0.7528, 0.5, 0.7693, 0.6833, 0.7693, 0.6843, 0.7528, 0.6843, 0.7528, 0.6833, 0.7693, 0.75, 0.7693, 1.0, 0.7528, 1.0, 0.7528, 0.75, 0.7727, 0.75, 0.7727, 1.0, 0.7693, 1.0, 0.7693, 0.75, 0.7727, 0.6833, 0.7727, 0.6843, 0.7693, 0.6843, 0.7693, 0.6833, 0.7727, 0.5, 0.7727, 0.625, 0.7693, 0.625, 0.7693, 0.5, 0.7727, 0.7489, 0.7727, 0.75, 0.7693, 0.75, 0.7693, 0.7489, 0.7727, 0.6907, 0.7693, 0.6907, 0.7693, 0.6843, 0.7727, 0.6843, 0.7955, 0.75, 0.7955, 1.0, 0.7753, 1.0, 0.7753, 0.75, 0.75, 0.75, 0.75, 1.0, 0.7475, 1.0, 0.7475, 0.75, 0.7955, 0.6907, 0.7754, 0.6907, 0.7754, 0.6843, 0.7955, 0.6843, 0.75, 0.6907, 0.7473, 0.6907, 0.7473, 0.6843, 0.75, 0.6843, 0.7727, 0.6907, 0.7727, 0.6919, 0.7693, 0.6919, 0.7693, 0.6907, 0.7693, 0.6907, 0.7693, 0.6919, 0.7528, 0.6919, 0.7528, 0.6907, 0.7528, 0.6907, 0.7528, 0.6919, 0.75, 0.6919, 0.75, 0.6907, 0.7727, 0.6919, 0.7727, 0.7489, 0.7693, 0.7489, 0.7693, 0.6919, 0.7693, 0.6919, 0.7693, 0.7489, 0.7528, 0.7489, 0.7528, 0.6919, 0.7528, 0.6919, 0.7528, 0.7489, 0.75, 0.7489, 0.75, 0.6919, 0.7955, 0.5, 0.7955, 0.625, 0.775, 0.625, 0.775, 0.5, 0.75, 0.5, 0.75, 0.625, 0.7474, 0.625, 0.7474, 0.5, 0.7727, 0.625, 0.7727, 0.6261, 0.7693, 0.6261, 0.7693, 0.625, 0.7693, 0.625, 0.7693, 0.6261, 0.7528, 0.6261, 0.7528, 0.625, 0.7528, 0.625, 0.7528, 0.6261, 0.75, 0.6261, 0.75, 0.625, 0.7727, 0.6261, 0.7727, 0.6833, 0.7693, 0.6833, 0.7693, 0.6261, 0.7693, 0.6261, 0.7693, 0.6833, 0.7528, 0.6833, 0.7528, 0.6261, 0.7528, 0.6261, 0.7528, 0.6833, 0.75, 0.6833, 0.75, 0.6261, 0.01956, 0.6907, 0.00266, 0.6907, 0.00266, 0.6843, 0.01956, 0.6843, 0.01956, 0.5, 0.01956, 0.625, 0.00266, 0.625, 0.00266, 0.5, 0.01956, 0.6832, 0.01956, 0.6843, 0.00266, 0.6843, 0.00266, 0.6832, 0.01956, 0.7489, 0.01956, 0.75, 0.00266, 0.75, 0.00266, 0.7489, 0.01956, 0.75, 0.01956, 1.0, 0.00266, 1.0, 0.00266, 0.75, 0.02273, 0.75, 0.02273, 1.0, 0.01956, 1.0, 0.01956, 0.75, 0.02273, 0.7489, 0.02273, 0.75, 0.01956, 0.75, 0.01956, 0.7489, 0.02273, 0.6832, 0.02273, 0.6843, 0.01956, 0.6843, 0.01956, 0.6832, 0.02273, 0.5, 0.02273, 0.625, 0.01956, 0.625, 0.01956, 0.5, 0.02273, 0.6907, 0.01956, 0.6907, 0.01956, 0.6843, 0.02273, 0.6843, 0.04545, 0.75, 0.04545, 1.0, 0.02588, 1.0, 0.02588, 0.75, 1.0, 0.75, 1.0, 1.0, 0.9974, 1.0, 0.9974, 0.75, 0.04545, 0.6907, 0.02556, 0.6907, 0.02556, 0.6843, 0.04545, 0.6843, 1.0, 0.6907, 0.9971, 0.6907, 0.9971, 0.6843, 1.0, 0.6843, 0.02273, 0.6918, 0.02273, 0.7489, 0.01956, 0.7489, 0.01956, 0.6918, 0.01956, 0.6918, 0.01956, 0.7489, 0.00266, 0.7489, 0.00266, 0.6918, 0.00266, 0.6918, 0.00266, 0.7489, 3.427e-07, 0.7489, 3.427e-07, 0.6918, 0.00266, 0.6907, 0.00266, 0.6918, 3.427e-07, 0.6918, 3.427e-07, 0.6907, 0.01956, 0.6907, 0.01956, 0.6918, 0.00266, 0.6918, 0.00266, 0.6907, 0.02273, 0.6907, 0.02273, 0.6918, 0.01956, 0.6918, 0.01956, 0.6907, 0.02273, 0.6259, 0.02273, 0.6832, 0.01956, 0.6832, 0.01956, 0.6259, 0.01956, 0.6259, 0.01956, 0.6832, 0.00266, 0.6832, 0.00266, 0.6259, 0.00266, 0.6259, 0.00266, 0.6832, 3.427e-07, 0.6832, 3.427e-07, 0.6259, 0.04545, 0.5, 0.04545, 0.625, 0.02481, 0.625, 0.02481, 0.5, 1.0, 0.5, 1.0, 0.625, 0.9977, 0.625, 0.9977, 0.5, 0.00266, 0.625, 0.00266, 0.6259, 3.427e-07, 0.6259, 3.427e-07, 0.625, 0.01956, 0.625, 0.01956, 0.6259, 0.00266, 0.6259, 0.00266, 0.625, 0.02273, 0.625, 0.02273, 0.6259, 0.01956, 0.6259, 0.01956, 0.625])
me_cylinder.update()

# ---- objects
ob_light = bpy.data.objects.new('Light', light_light)
ob_camera = bpy.data.objects.new('Camera', cam_camera)
ob_empty = bpy.data.objects.new('Empty', None)
ob_empty_001 = bpy.data.objects.new('Empty.001', None)
ob_circle = bpy.data.objects.new('Circle', me_circle)
ob_cylinder = bpy.data.objects.new('Cylinder', me_cylinder)

# ---- transforms, parenting, visibility, modifiers, constraints
ob_light.location = (4.076, 1.005, 5.904)
ob_light.rotation_euler = (0.6503, 0.05522, 1.866)
ob_light.lock_rotations_4d = False
ob_light.empty_display_type = 'ARROWS'
ob_light.color = (0.0, 0.0, 0.0, 0.0)
ob_light.lineart.crease_threshold = 0.0
ob_camera.location = (7.359, -6.926, 4.958)
ob_camera.rotation_euler = (1.109, 0.0, 0.8149)
ob_camera.lock_rotations_4d = False
ob_camera.empty_display_type = 'ARROWS'
ob_camera.color = (0.0, 0.0, 0.0, 0.0)
ob_camera.display_type = 'WIRE'
ob_camera.lineart.crease_threshold = 0.0
ob_empty.location = (-14.52, 0.0, 0.0)
ob_empty.rotation_euler = (1.269, 0.01409, 1.52)
ob_empty.empty_display_type = 'IMAGE'
ob_empty.empty_display_size = 5.0
ob_empty_001.location = (0.0, -7.902, 0.0)
ob_empty_001.rotation_euler = (1.095, 0.01317, 1.462)
ob_empty_001.empty_display_type = 'IMAGE'
ob_empty_001.empty_display_size = 5.0
ob_circle.location = (0.0, 17.16, 0.0)
ob_cylinder.location = (0.0, 0.0, 0.0)
_m = ob_cylinder.modifiers.new('Solidify', 'SOLIDIFY')
_m.thickness = 0.031
_m = ob_cylinder.modifiers.new('Subdivision', 'SUBSURF')

# ---- collection membership
col_collection.objects.link(ob_light)
col_collection.objects.link(ob_camera)
col_collection.objects.link(ob_empty)
col_collection.objects.link(ob_empty_001)
col_collection.objects.link(ob_circle)
col_collection.objects.link(ob_cylinder)

# ---- scene / render settings (as saved in the file)
scene.camera = ob_camera
scene.frame_start = 1; scene.frame_end = 250; scene.frame_set(1)
scene.render.engine = 'BLENDER_EEVEE_NEXT'
scene.cycles.sampling_pattern = 'TABULATED_SOBOL'
scene.view_settings.view_transform = 'Filmic'
bpy.context.view_layer.update()
